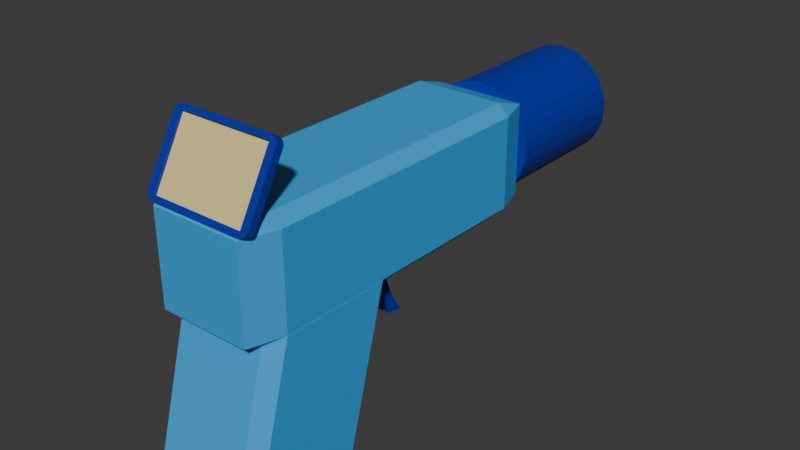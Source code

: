 # Source: gunflag.blend  (saved by Blender 4.3.32; exported with 4.5.12 LTS)
import bpy
from mathutils import Matrix  # noqa: F401  (used for matrix-valued properties, if any)

bpy.ops.wm.read_factory_settings(use_empty=True)
scene = bpy.context.scene
scene.name = 'Scene'

# ---- collections
col_collection_2 = bpy.data.collections.new('Collection 2'); scene.collection.children.link(col_collection_2)

# ---- materials (node trees are filled in below, after node groups)
mat_black = bpy.data.materials.new('Black')
mat_screen = bpy.data.materials.new('Screen')
mat_green = bpy.data.materials.new('Green')

# ---- material node trees
mat_black.use_nodes = True; mat_black.node_tree.nodes.clear()
_N = mat_black.node_tree.nodes; _L = mat_black.node_tree.links
n0 = _N.new('ShaderNodeBsdfPrincipled'); n0.name = 'Principled BSDF'; n0.location = (10, 300)
n0.inputs[0].default_value = (0.003809, 0.0215, 0.3668, 1.0)
n1 = _N.new('ShaderNodeOutputMaterial'); n1.name = 'Material Output'; n1.location = (300, 300)
_L.new(n0.outputs[0], n1.inputs[0])
n1.is_active_output = True
mat_screen.use_nodes = True; mat_screen.node_tree.nodes.clear()
_N = mat_screen.node_tree.nodes; _L = mat_screen.node_tree.links
n0 = _N.new('ShaderNodeBsdfPrincipled'); n0.name = 'Principled BSDF'; n0.location = (10, 300)
n0.inputs[0].default_value = (0.8006, 0.6682, 0.2797, 1.0)
n1 = _N.new('ShaderNodeOutputMaterial'); n1.name = 'Material Output'; n1.location = (300, 300)
_L.new(n0.outputs[0], n1.inputs[0])
n1.is_active_output = True
mat_green.use_nodes = True; mat_green.node_tree.nodes.clear()
_N = mat_green.node_tree.nodes; _L = mat_green.node_tree.links
n0 = _N.new('ShaderNodeBsdfPrincipled'); n0.name = 'Principled BSDF'; n0.location = (10, 300)
n0.inputs[0].default_value = (0.04061, 0.378, 0.8022, 1.0)
n1 = _N.new('ShaderNodeOutputMaterial'); n1.name = 'Material Output'; n1.location = (300, 300)
_L.new(n0.outputs[0], n1.inputs[0])
n1.is_active_output = True

# ---- world
world_world = bpy.data.worlds.new('World'); scene.world = world_world
world_world.use_nodes = True; world_world.node_tree.nodes.clear()
_N = world_world.node_tree.nodes; _L = world_world.node_tree.links
n0 = _N.new('ShaderNodeOutputWorld'); n0.name = 'World Output'; n0.location = (300, 300)
n1 = _N.new('ShaderNodeBackground'); n1.name = 'Background'; n1.location = (10, 300)
n1.inputs[0].default_value = (0.05088, 0.05088, 0.05088, 1.0)
_L.new(n1.outputs[0], n0.inputs[0])
n0.is_active_output = True
world_world.color = (0.05088, 0.05088, 0.05088)
world_world.sun_shadow_jitter_overblur = 0.0

# ---- meshes
me_cube_002 = bpy.data.meshes.new('Cube.002')
me_cube_002.from_pydata([(-0.8607, -1.0, -0.8607), (-0.8607, -1.0, 0.8607), (0.8607, -1.0, -0.8607), (0.8607, -1.0, 0.8607), (-0.8607, 0.4972, -0.8607), (-0.8607, 0.4972, 0.8607), (0.8607, 0.4972, 0.8607), (0.8607, 0.4972, -0.8607), (-0.8228, 1.0, -1.0), (-1.0, 1.0, -0.8228), (-0.8776, 1.0, -0.9913), (-0.927, 1.0, -0.9662), (-0.9662, 1.0, -0.927), (-0.9913, 1.0, -0.8776), (-1.0, 1.0, 0.8228), (-0.8228, 1.0, 1.0), (-0.9913, 1.0, 0.8776), (-0.9662, 1.0, 0.927), (-0.927, 1.0, 0.9662), (-0.8776, 1.0, 0.9913), (1.0, 1.0, -0.8228), (0.8228, 1.0, -1.0), (0.9913, 1.0, -0.8776), (0.9662, 1.0, -0.927), (0.927, 1.0, -0.9662), (0.8776, 1.0, -0.9913), (0.8228, 1.0, 1.0), (1.0, 1.0, 0.8228), (0.8776, 1.0, 0.9913), (0.927, 1.0, 0.9662), (0.9662, 1.0, 0.927), (0.9913, 1.0, 0.8776), (-1.0, -1.0, -0.8228), (-0.8228, -1.0, -1.0), (-0.8747, -1.0, -0.8747), (-0.9913, -1.0, -0.8776), (-0.9662, -1.0, -0.927), (-0.927, -1.0, -0.9662), (-0.8776, -1.0, -0.9913), (-0.8228, -1.0, 1.0), (-1.0, -1.0, 0.8228), (-0.8747, -1.0, 0.8747), (-0.8776, -1.0, 0.9913), (-0.927, -1.0, 0.9662), (-0.9662, -1.0, 0.927), (-0.9913, -1.0, 0.8776), (1.0, -1.0, 0.8228), (0.8228, -1.0, 1.0), (0.8747, -1.0, 0.8747), (0.9913, -1.0, 0.8776), (0.9662, -1.0, 0.927), (0.927, -1.0, 0.9662), (0.8776, -1.0, 0.9913), (0.8228, -1.0, -1.0), (1.0, -1.0, -0.8228), (0.8747, -1.0, -0.8747), (0.8776, -1.0, -0.9913), (0.927, -1.0, -0.9662), (0.9662, -1.0, -0.927), (0.9913, -1.0, -0.8776)], [], [(8, 10, 11, 12, 13, 9, 14, 16, 17, 18, 19, 15, 26, 28, 29, 30, 31, 27, 20, 22, 23, 24, 25, 21), (26, 15, 39, 47), (0, 1, 41, 40, 32, 34), (0, 2, 7, 4), (32, 40, 14, 9), (20, 27, 46, 54), (2, 0, 34, 33, 53, 55), (1, 3, 48, 47, 39, 41), (3, 2, 55, 54, 46, 48), (7, 6, 5, 4), (1, 0, 4, 5), (3, 1, 5, 6), (2, 3, 6, 7), (32, 35, 34), (35, 36, 34), (36, 37, 34), (37, 38, 34), (38, 33, 34), (39, 42, 41), (42, 43, 41), (43, 44, 41), (44, 45, 41), (45, 40, 41), (46, 49, 48), (49, 50, 48), (50, 51, 48), (51, 52, 48), (52, 47, 48), (53, 56, 55), (56, 57, 55), (57, 58, 55), (58, 59, 55), (59, 54, 55), (8, 33, 38, 10), (10, 38, 37, 11), (11, 37, 36, 12), (12, 36, 35, 13), (13, 35, 32, 9), (39, 15, 19, 42), (42, 19, 18, 43), (43, 18, 17, 44), (44, 17, 16, 45), (45, 16, 14, 40), (53, 21, 25, 56), (56, 25, 24, 57), (57, 24, 23, 58), (58, 23, 22, 59), (59, 22, 20, 54), (26, 47, 52, 28), (28, 52, 51, 29), (29, 51, 50, 30), (30, 50, 49, 31), (31, 49, 46, 27), (8, 21, 53, 33)])
_uv = me_cube_002.uv_layers.new(name='UVMap')
_uv.uv.foreach_set('vector', [0.375, 0.2721, 0.3761, 0.2653, 0.3792, 0.2591, 0.3841, 0.2542, 0.3903, 0.2511, 0.3971, 0.25, 0.6029, 0.25, 0.6097, 0.2511, 0.6159, 0.2542, 0.6208, 0.2591, 0.6239, 0.2653, 0.625, 0.2721, 0.625, 0.4779, 0.6239, 0.4847, 0.6208, 0.4909, 0.6159, 0.4958, 0.6097, 0.4989, 0.6029, 0.5, 0.3971, 0.5, 0.3903, 0.4989, 0.3841, 0.4958, 0.3792, 0.4909, 0.3761, 0.4847, 0.375, 0.4779, 0.6471, 0.5, 0.8529, 0.5, 0.8529, 0.75, 0.6471, 0.75, 0.3924, 0.9826, 0.6076, 0.9826, 0.6093, 0.9843, 0.6029, 1.0, 0.3971, 1.0, 0.3907, 0.9843, 0.3924, 0.9826, 0.3924, 0.7674, 0.3924, 0.7674, 0.3924, 0.9826, 0.3971, 0.0, 0.6029, 0.0, 0.6029, 0.25, 0.3971, 0.25, 0.3971, 0.5, 0.6029, 0.5, 0.6029, 0.75, 0.3971, 0.75, 0.3924, 0.7674, 0.3924, 0.9826, 0.3907, 0.9843, 0.375, 0.9779, 0.375, 0.7721, 0.3907, 0.7657, 0.6076, 0.9826, 0.6076, 0.7674, 0.6093, 0.7657, 0.625, 0.7721, 0.625, 0.9779, 0.6093, 0.9843, 0.6076, 0.7674, 0.3924, 0.7674, 0.3907, 0.7657, 0.3971, 0.75, 0.6029, 0.75, 0.6093, 0.7657, 0.3924, 0.7674, 0.6076, 0.7674, 0.6076, 0.9826, 0.3924, 0.9826, 0.6076, 0.9826, 0.3924, 0.9826, 0.3924, 0.9826, 0.6076, 0.9826, 0.6076, 0.7674, 0.6076, 0.9826, 0.6076, 0.9826, 0.6076, 0.7674, 0.3924, 0.7674, 0.6076, 0.7674, 0.6076, 0.7674, 0.3924, 0.7674, 0.3861, 0.9889, 0.3903, 0.9989, 0.3907, 0.9843, 0.3903, 0.9989, 0.3817, 0.9933, 0.3907, 0.9843, 0.3817, 0.9933, 0.3817, 0.9933, 0.3907, 0.9843, 0.3817, 0.9933, 0.375, 0.9847, 0.3907, 0.9843, 0.375, 0.9847, 0.375, 0.9779, 0.3907, 0.9843, 0.6139, 0.9889, 0.6239, 0.9847, 0.6093, 0.9843, 0.6239, 0.9847, 0.6183, 0.9933, 0.6093, 0.9843, 0.6183, 0.9933, 0.6183, 0.9933, 0.6093, 0.9843, 0.6183, 0.9933, 0.6097, 1.0, 0.6093, 0.9843, 0.6097, 1.0, 0.6029, 1.0, 0.6093, 0.9843, 0.6029, 0.75, 0.6097, 0.7511, 0.6093, 0.7657, 0.6097, 0.7511, 0.6183, 0.7567, 0.6093, 0.7657, 0.6183, 0.7567, 0.6183, 0.7567, 0.6093, 0.7657, 0.6183, 0.7567, 0.6168, 0.7582, 0.6093, 0.7657, 0.6168, 0.7582, 0.6139, 0.7611, 0.6093, 0.7657, 0.375, 0.7721, 0.3761, 0.7653, 0.3907, 0.7657, 0.3761, 0.7653, 0.3817, 0.7567, 0.3907, 0.7657, 0.3817, 0.7567, 0.3817, 0.7567, 0.3907, 0.7657, 0.3817, 0.7567, 0.3832, 0.7582, 0.3907, 0.7657, 0.3832, 0.7582, 0.3861, 0.7611, 0.3907, 0.7657, 0.1471, 0.5, 0.1471, 0.75, 0.1403, 0.75, 0.1403, 0.5, 0.1403, 0.5, 0.1403, 0.75, 0.1341, 0.75, 0.1341, 0.5, 0.1341, 0.5, 0.1341, 0.75, 0.125, 0.75, 0.125, 0.5, 0.375, 0.25, 0.375, 0.0, 0.3903, 0.0, 0.3903, 0.25, 0.3903, 0.25, 0.3903, 0.0, 0.3971, 0.0, 0.3971, 0.25, 0.8529, 0.75, 0.8529, 0.5, 0.8597, 0.5, 0.8597, 0.75, 0.8597, 0.75, 0.8597, 0.5, 0.875, 0.5, 0.875, 0.75, 0.625, 0.0, 0.625, 0.25, 0.6159, 0.25, 0.6159, 0.0, 0.6159, 0.0, 0.6159, 0.25, 0.6097, 0.25, 0.6097, 0.0, 0.6097, 0.0, 0.6097, 0.25, 0.6029, 0.25, 0.6029, 0.0, 0.3529, 0.75, 0.3529, 0.5, 0.3597, 0.5, 0.3597, 0.75, 0.3597, 0.75, 0.3597, 0.5, 0.3659, 0.5, 0.3659, 0.75, 0.3659, 0.75, 0.3659, 0.5, 0.3841, 0.5, 0.3841, 0.75, 0.3841, 0.75, 0.3841, 0.5, 0.3903, 0.5, 0.3903, 0.75, 0.3903, 0.75, 0.3903, 0.5, 0.3971, 0.5, 0.3971, 0.75, 0.6471, 0.5, 0.6471, 0.75, 0.6403, 0.75, 0.6403, 0.5, 0.6403, 0.5, 0.6403, 0.75, 0.6341, 0.75, 0.6341, 0.5, 0.6341, 0.5, 0.6341, 0.75, 0.6159, 0.75, 0.6159, 0.5, 0.6159, 0.5, 0.6159, 0.75, 0.6097, 0.75, 0.6097, 0.5, 0.6097, 0.5, 0.6097, 0.75, 0.6029, 0.75, 0.6029, 0.5, 0.1471, 0.5, 0.3529, 0.5, 0.3529, 0.75, 0.1471, 0.75])
me_cube_002.materials.append(mat_black)
me_cube_002.update()
me_plane_001 = bpy.data.meshes.new('Plane.001')
me_plane_001.from_pydata([(-1.0, -1.0, 0.0), (1.0, -1.0, 0.0), (-1.0, 1.0, 0.0), (1.0, 1.0, 0.0)], [], [(0, 1, 3, 2)])
_uv = me_plane_001.uv_layers.new(name='UVMap')
_uv.uv.foreach_set('vector', [0.0, 0.0, 1.0, 0.0, 1.0, 1.0, 0.0, 1.0])
me_plane_001.materials.append(mat_screen)
me_plane_001.update()
me_cube_001 = bpy.data.meshes.new('Cube.001')
me_cube_001.from_pydata([(-0.8054, -0.8054, -1.0), (-0.8054, -1.0, -0.8054), (-1.0, -0.8054, -0.8054), (-0.8054, -1.0, 0.8054), (-0.8054, -0.9322, 1.0), (-1.0, -0.8054, 0.8054), (-0.8054, 0.8054, -1.0), (-1.0, 0.8054, -0.8054), (-0.8054, 1.0, -0.8054), (-0.8054, 0.8054, 1.0), (-0.8054, 1.0, 0.8054), (-1.0, 0.8054, 0.8054), (0.8054, -0.8054, -1.0), (1.0, -0.8054, -0.8054), (0.8054, -1.0, -0.8054), (0.8054, -0.9322, 1.0), (0.8054, -1.0, 0.8054), (1.0, -0.8054, 0.8054), (0.8054, 0.8054, -1.0), (0.8054, 1.0, -0.8054), (1.0, 0.8054, -0.8054), (0.8054, 0.8054, 1.0), (1.0, 0.8054, 0.8054), (0.8054, 1.0, 0.8054)], [], [(14, 16, 3, 1), (20, 22, 17, 13), (21, 9, 4, 15), (2, 5, 11, 7), (8, 10, 23, 19), (0, 1, 2), (3, 4, 5), (6, 7, 8), (9, 10, 11), (12, 13, 14), (15, 16, 17), (18, 19, 20), (21, 22, 23), (6, 0, 2, 7), (1, 3, 5, 2), (4, 9, 11, 5), (10, 8, 7, 11), (18, 6, 8, 19), (9, 21, 23, 10), (22, 20, 19, 23), (12, 18, 20, 13), (21, 15, 17, 22), (16, 14, 13, 17), (0, 12, 14, 1), (15, 4, 3, 16), (6, 18, 12, 0)])
_uv = me_cube_001.uv_layers.new(name='UVMap')
_uv.uv.foreach_set('vector', [0.3993, 0.7743, 0.6007, 0.7743, 0.6007, 0.9757, 0.3993, 0.9757, 0.3993, 0.5243, 0.6007, 0.5243, 0.6007, 0.7257, 0.3993, 0.7257, 0.6493, 0.5243, 0.8507, 0.5243, 0.8507, 0.7257, 0.6493, 0.7257, 0.3993, 0.02432, 0.6007, 0.02432, 0.6007, 0.2257, 0.3993, 0.2257, 0.3993, 0.2743, 0.6007, 0.2743, 0.6007, 0.4757, 0.3993, 0.4757, 0.1493, 0.7257, 0.1493, 0.75, 0.125, 0.7257, 0.6007, 0.0, 0.625, 0.02432, 0.6007, 0.02432, 0.1493, 0.5243, 0.125, 0.5243, 0.1493, 0.5, 0.625, 0.2257, 0.6007, 0.25, 0.6007, 0.2257, 0.3507, 0.7257, 0.375, 0.7257, 0.3507, 0.75, 0.625, 0.7743, 0.6007, 0.7743, 0.6007, 0.75, 0.3507, 0.5243, 0.3507, 0.5, 0.375, 0.5243, 0.625, 0.4757, 0.6007, 0.5, 0.6007, 0.4757, 0.1493, 0.5243, 0.1493, 0.7257, 0.125, 0.7257, 0.125, 0.5243, 0.3993, 0.0, 0.6007, 0.0, 0.6007, 0.02432, 0.3993, 0.02432, 0.625, 0.02432, 0.625, 0.2257, 0.6007, 0.2257, 0.6007, 0.02432, 0.6007, 0.2743, 0.3993, 0.2743, 0.3993, 0.2257, 0.6007, 0.2257, 0.3507, 0.5243, 0.1493, 0.5243, 0.1493, 0.5, 0.3507, 0.5, 0.625, 0.2743, 0.625, 0.4757, 0.6007, 0.4757, 0.6007, 0.2743, 0.6007, 0.5243, 0.3993, 0.5243, 0.3993, 0.4757, 0.6007, 0.4757, 0.3507, 0.7257, 0.3507, 0.5243, 0.3993, 0.5243, 0.3993, 0.7257, 0.6493, 0.5243, 0.6493, 0.7257, 0.6007, 0.7257, 0.6007, 0.5243, 0.6007, 0.7743, 0.3993, 0.7743, 0.3993, 0.7257, 0.6007, 0.7257, 0.1493, 0.7257, 0.3507, 0.7257, 0.3507, 0.75, 0.1493, 0.75, 0.625, 0.7743, 0.625, 0.9757, 0.6007, 0.9757, 0.6007, 0.7743, 0.1493, 0.5243, 0.3507, 0.5243, 0.3507, 0.7257, 0.1493, 0.7257])
me_cube_001.materials.append(mat_green)
me_cube_001.update()
me_cylinder_002 = bpy.data.meshes.new('Cylinder.002')
me_cylinder_002.from_pydata([(0.0, 1.0, -1.0), (0.0, 1.0, 1.0), (0.1951, 0.9808, -1.0), (0.1951, 0.9808, 1.0), (0.3827, 0.9239, -1.0), (0.3827, 0.9239, 1.0), (0.5556, 0.8315, -1.0), (0.5556, 0.8315, 1.0), (0.7071, 0.7071, -1.0), (0.7071, 0.7071, 1.0), (0.8315, 0.5556, -1.0), (0.8315, 0.5556, 1.0), (0.9239, 0.3827, -1.0), (0.9239, 0.3827, 1.0), (0.9808, 0.1951, -1.0), (0.9808, 0.1951, 1.0), (1.0, 0.0, -1.0), (1.0, 0.0, 1.0), (0.9808, -0.1951, -1.0), (0.9808, -0.1951, 1.0), (0.9239, -0.3827, -1.0), (0.9239, -0.3827, 1.0), (0.8315, -0.5556, -1.0), (0.8315, -0.5556, 1.0), (0.7071, -0.7071, -1.0), (0.7071, -0.7071, 1.0), (0.5556, -0.8315, -1.0), (0.5556, -0.8315, 1.0), (0.3827, -0.9239, -1.0), (0.3827, -0.9239, 1.0), (0.1951, -0.9808, -1.0), (0.1951, -0.9808, 1.0), (0.0, -1.0, -1.0), (0.0, -1.0, 1.0), (-0.1951, -0.9808, -1.0), (-0.1951, -0.9808, 1.0), (-0.3827, -0.9239, -1.0), (-0.3827, -0.9239, 1.0), (-0.5556, -0.8315, -1.0), (-0.5556, -0.8315, 1.0), (-0.7071, -0.7071, -1.0), (-0.7071, -0.7071, 1.0), (-0.8315, -0.5556, -1.0), (-0.8315, -0.5556, 1.0), (-0.9239, -0.3827, -1.0), (-0.9239, -0.3827, 1.0), (-0.9808, -0.1951, -1.0), (-0.9808, -0.1951, 1.0), (-1.0, 0.0, -1.0), (-1.0, 0.0, 1.0), (-0.9808, 0.1951, -1.0), (-0.9808, 0.1951, 1.0), (-0.9239, 0.3827, -1.0), (-0.9239, 0.3827, 1.0), (-0.8315, 0.5556, -1.0), (-0.8315, 0.5556, 1.0), (-0.7071, 0.7071, -1.0), (-0.7071, 0.7071, 1.0), (-0.5556, 0.8315, -1.0), (-0.5556, 0.8315, 1.0), (-0.3827, 0.9239, -1.0), (-0.3827, 0.9239, 1.0), (-0.1951, 0.9808, -1.0), (-0.1951, 0.9808, 1.0), (3.9e-08, 1.227, -1.0), (3.9e-08, 1.227, 1.0), (0.2376, 1.203, -1.0), (0.2376, 1.203, 1.0), (0.4661, 1.133, -1.0), (0.4661, 1.133, 1.0), (0.6767, 1.02, -1.0), (0.6767, 1.02, 1.0), (0.8613, 0.8674, -1.0), (0.8613, 0.8674, 1.0), (1.013, 0.6815, -1.0), (1.013, 0.6815, 1.0), (1.125, 0.4694, -1.0), (1.125, 0.4694, 1.0), (1.195, 0.2393, -1.0), (1.195, 0.2393, 1.0), (1.218, -2.162e-07, -1.0), (1.218, -2.162e-07, 1.0), (1.195, -0.2393, -1.0), (1.195, -0.2393, 1.0), (1.125, -0.4694, -1.0), (1.125, -0.4694, 1.0), (1.013, -0.6815, -1.0), (1.013, -0.6815, 1.0), (0.8613, -0.8674, -1.0), (0.8613, -0.8674, 1.0), (0.6767, -1.02, -1.0), (0.6767, -1.02, 1.0), (0.4661, -1.133, -1.0), (0.4661, -1.133, 1.0), (0.2376, -1.203, -1.0), (0.2376, -1.203, 1.0), (3.9e-08, -1.227, -1.0), (3.9e-08, -1.227, 1.0), (-0.2376, -1.203, -1.0), (-0.2376, -1.203, 1.0), (-0.4661, -1.133, -1.0), (-0.4661, -1.133, 1.0), (-0.6767, -1.02, -1.0), (-0.6767, -1.02, 1.0), (-0.8613, -0.8674, -1.0), (-0.8613, -0.8674, 1.0), (-1.013, -0.6815, -1.0), (-1.013, -0.6815, 1.0), (-1.125, -0.4694, -1.0), (-1.125, -0.4694, 1.0), (-1.195, -0.2393, -1.0), (-1.195, -0.2393, 1.0), (-1.218, -2.162e-07, -1.0), (-1.218, -2.162e-07, 1.0), (-1.195, 0.2393, -1.0), (-1.195, 0.2393, 1.0), (-1.125, 0.4694, -1.0), (-1.125, 0.4694, 1.0), (-1.013, 0.6815, -1.0), (-1.013, 0.6815, 1.0), (-0.8613, 0.8674, -1.0), (-0.8613, 0.8674, 1.0), (-0.6767, 1.02, -1.0), (-0.6767, 1.02, 1.0), (-0.4661, 1.133, -1.0), (-0.4661, 1.133, 1.0), (-0.2376, 1.203, -1.0), (-0.2376, 1.203, 1.0)], [], [(0, 2, 3, 1), (2, 4, 5, 3), (4, 6, 7, 5), (6, 8, 9, 7), (8, 10, 11, 9), (10, 12, 13, 11), (12, 14, 15, 13), (14, 16, 17, 15), (16, 18, 19, 17), (18, 20, 21, 19), (20, 22, 23, 21), (22, 24, 25, 23), (24, 26, 27, 25), (26, 28, 29, 27), (28, 30, 31, 29), (30, 32, 33, 31), (32, 34, 35, 33), (34, 36, 37, 35), (36, 38, 39, 37), (38, 40, 41, 39), (40, 42, 43, 41), (42, 44, 45, 43), (44, 46, 47, 45), (46, 48, 49, 47), (48, 50, 51, 49), (50, 52, 53, 51), (52, 54, 55, 53), (54, 56, 57, 55), (56, 58, 59, 57), (58, 60, 61, 59), (60, 62, 63, 61), (62, 0, 1, 63), (64, 65, 67, 66), (66, 67, 69, 68), (68, 69, 71, 70), (70, 71, 73, 72), (72, 73, 75, 74), (74, 75, 77, 76), (76, 77, 79, 78), (78, 79, 81, 80), (80, 81, 83, 82), (82, 83, 85, 84), (84, 85, 87, 86), (86, 87, 89, 88), (88, 89, 91, 90), (90, 91, 93, 92), (92, 93, 95, 94), (94, 95, 97, 96), (96, 97, 99, 98), (98, 99, 101, 100), (100, 101, 103, 102), (102, 103, 105, 104), (104, 105, 107, 106), (106, 107, 109, 108), (108, 109, 111, 110), (110, 111, 113, 112), (112, 113, 115, 114), (114, 115, 117, 116), (116, 117, 119, 118), (118, 119, 121, 120), (120, 121, 123, 122), (122, 123, 125, 124), (124, 125, 127, 126), (126, 127, 65, 64), (58, 56, 120, 122), (39, 41, 105, 103), (6, 4, 68, 70), (57, 59, 123, 121), (24, 22, 86, 88), (5, 7, 71, 69), (42, 40, 104, 106), (23, 25, 89, 87), (60, 58, 122, 124), (41, 43, 107, 105), (8, 6, 70, 72), (59, 61, 125, 123), (26, 24, 88, 90), (7, 9, 73, 71), (44, 42, 106, 108), (25, 27, 91, 89), (62, 60, 124, 126), (43, 45, 109, 107), (10, 8, 72, 74), (61, 63, 127, 125), (28, 26, 90, 92), (9, 11, 75, 73), (46, 44, 108, 110), (27, 29, 93, 91), (0, 62, 126, 64), (45, 47, 111, 109), (12, 10, 74, 76), (63, 1, 65, 127), (30, 28, 92, 94), (11, 13, 77, 75), (48, 46, 110, 112), (29, 31, 95, 93), (47, 49, 113, 111), (14, 12, 76, 78), (32, 30, 94, 96), (13, 15, 79, 77), (50, 48, 112, 114), (31, 33, 97, 95), (49, 51, 115, 113), (16, 14, 78, 80), (34, 32, 96, 98), (15, 17, 81, 79), (52, 50, 114, 116), (33, 35, 99, 97), (51, 53, 117, 115), (18, 16, 80, 82), (36, 34, 98, 100), (17, 19, 83, 81), (2, 0, 64, 66), (54, 52, 116, 118), (35, 37, 101, 99), (53, 55, 119, 117), (20, 18, 82, 84), (1, 3, 67, 65), (38, 36, 100, 102), (19, 21, 85, 83), (56, 54, 118, 120), (37, 39, 103, 101), (4, 2, 66, 68), (55, 57, 121, 119), (22, 20, 84, 86), (3, 5, 69, 67), (40, 38, 102, 104), (21, 23, 87, 85)])
_uv = me_cylinder_002.uv_layers.new(name='UVMap')
_uv.uv.foreach_set('vector', [1.0, 0.0, 0.9688, 0.0, 0.9688, 1.0, 1.0, 1.0, 0.9688, 0.0, 0.9375, 0.0, 0.9375, 1.0, 0.9688, 1.0, 0.9375, 0.0, 0.9062, 0.0, 0.9062, 1.0, 0.9375, 1.0, 0.9062, 0.0, 0.875, 0.0, 0.875, 1.0, 0.9062, 1.0, 0.875, 0.0, 0.8438, 0.0, 0.8438, 1.0, 0.875, 1.0, 0.8438, 0.0, 0.8125, 0.0, 0.8125, 1.0, 0.8438, 1.0, 0.8125, 0.0, 0.7812, 0.0, 0.7812, 1.0, 0.8125, 1.0, 0.7812, 0.0, 0.75, 0.0, 0.75, 1.0, 0.7812, 1.0, 0.75, 0.0, 0.7188, 0.0, 0.7188, 1.0, 0.75, 1.0, 0.7188, 0.0, 0.6875, 0.0, 0.6875, 1.0, 0.7188, 1.0, 0.6875, 0.0, 0.6562, 0.0, 0.6562, 1.0, 0.6875, 1.0, 0.6562, 0.0, 0.625, 0.0, 0.625, 1.0, 0.6562, 1.0, 0.625, 0.0, 0.5938, 0.0, 0.5938, 1.0, 0.625, 1.0, 0.5938, 0.0, 0.5625, 0.0, 0.5625, 1.0, 0.5938, 1.0, 0.5625, 0.0, 0.5312, 0.0, 0.5312, 1.0, 0.5625, 1.0, 0.5312, 0.0, 0.5, 0.0, 0.5, 1.0, 0.5312, 1.0, 0.5, 0.0, 0.4688, 0.0, 0.4688, 1.0, 0.5, 1.0, 0.4688, 0.0, 0.4375, 0.0, 0.4375, 1.0, 0.4688, 1.0, 0.4375, 0.0, 0.4062, 0.0, 0.4062, 1.0, 0.4375, 1.0, 0.4062, 0.0, 0.375, 0.0, 0.375, 1.0, 0.4062, 1.0, 0.375, 0.0, 0.3438, 0.0, 0.3438, 1.0, 0.375, 1.0, 0.3438, 0.0, 0.3125, 0.0, 0.3125, 1.0, 0.3438, 1.0, 0.3125, 0.0, 0.2812, 0.0, 0.2812, 1.0, 0.3125, 1.0, 0.2812, 0.0, 0.25, 0.0, 0.25, 1.0, 0.2812, 1.0, 0.25, 0.0, 0.2188, 0.0, 0.2188, 1.0, 0.25, 1.0, 0.2188, 0.0, 0.1875, 0.0, 0.1875, 1.0, 0.2188, 1.0, 0.1875, 0.0, 0.1562, 0.0, 0.1562, 1.0, 0.1875, 1.0, 0.1562, 0.0, 0.125, 0.0, 0.125, 1.0, 0.1562, 1.0, 0.125, 0.0, 0.09375, 0.0, 0.09375, 1.0, 0.125, 1.0, 0.09375, 0.0, 0.0625, 0.0, 0.0625, 1.0, 0.09375, 1.0, 0.0625, 0.0, 0.03125, 0.0, 0.03125, 1.0, 0.0625, 1.0, 0.03125, 0.0, 0.0, 0.0, 0.0, 1.0, 0.03125, 1.0, 1.0, 0.0, 1.0, 1.0, 0.9688, 1.0, 0.9688, 0.0, 0.9688, 0.0, 0.9688, 1.0, 0.9375, 1.0, 0.9375, 0.0, 0.9375, 0.0, 0.9375, 1.0, 0.9062, 1.0, 0.9062, 0.0, 0.9062, 0.0, 0.9062, 1.0, 0.875, 1.0, 0.875, 0.0, 0.875, 0.0, 0.875, 1.0, 0.8438, 1.0, 0.8438, 0.0, 0.8438, 0.0, 0.8438, 1.0, 0.8125, 1.0, 0.8125, 0.0, 0.8125, 0.0, 0.8125, 1.0, 0.7812, 1.0, 0.7812, 0.0, 0.7812, 0.0, 0.7812, 1.0, 0.75, 1.0, 0.75, 0.0, 0.75, 0.0, 0.75, 1.0, 0.7188, 1.0, 0.7188, 0.0, 0.7188, 0.0, 0.7188, 1.0, 0.6875, 1.0, 0.6875, 0.0, 0.6875, 0.0, 0.6875, 1.0, 0.6562, 1.0, 0.6562, 0.0, 0.6562, 0.0, 0.6562, 1.0, 0.625, 1.0, 0.625, 0.0, 0.625, 0.0, 0.625, 1.0, 0.5938, 1.0, 0.5938, 0.0, 0.5938, 0.0, 0.5938, 1.0, 0.5625, 1.0, 0.5625, 0.0, 0.5625, 0.0, 0.5625, 1.0, 0.5312, 1.0, 0.5312, 0.0, 0.5312, 0.0, 0.5312, 1.0, 0.5, 1.0, 0.5, 0.0, 0.5, 0.0, 0.5, 1.0, 0.4688, 1.0, 0.4688, 0.0, 0.4688, 0.0, 0.4688, 1.0, 0.4375, 1.0, 0.4375, 0.0, 0.4375, 0.0, 0.4375, 1.0, 0.4062, 1.0, 0.4062, 0.0, 0.4062, 0.0, 0.4062, 1.0, 0.375, 1.0, 0.375, 0.0, 0.375, 0.0, 0.375, 1.0, 0.3438, 1.0, 0.3438, 0.0, 0.3438, 0.0, 0.3438, 1.0, 0.3125, 1.0, 0.3125, 0.0, 0.3125, 0.0, 0.3125, 1.0, 0.2812, 1.0, 0.2812, 0.0, 0.2812, 0.0, 0.2812, 1.0, 0.25, 1.0, 0.25, 0.0, 0.25, 0.0, 0.25, 1.0, 0.2188, 1.0, 0.2188, 0.0, 0.2188, 0.0, 0.2188, 1.0, 0.1875, 1.0, 0.1875, 0.0, 0.1875, 0.0, 0.1875, 1.0, 0.1562, 1.0, 0.1562, 0.0, 0.1562, 0.0, 0.1562, 1.0, 0.125, 1.0, 0.125, 0.0, 0.125, 0.0, 0.125, 1.0, 0.09375, 1.0, 0.09375, 0.0, 0.09375, 0.0, 0.09375, 1.0, 0.0625, 1.0, 0.0625, 0.0, 0.0625, 0.0, 0.0625, 1.0, 0.03125, 1.0, 0.03125, 0.0, 0.03125, 0.0, 0.03125, 1.0, 0.0, 1.0, 0.0, 0.0, 0.09375, 0.0, 0.125, 0.0, 0.125, 0.0, 0.09375, 0.0, 0.4062, 1.0, 0.375, 1.0, 0.375, 1.0, 0.4062, 1.0, 0.9062, 0.0, 0.9375, 0.0, 0.9375, 0.0, 0.9062, 0.0, 0.125, 1.0, 0.09375, 1.0, 0.09375, 1.0, 0.125, 1.0, 0.625, 0.0, 0.6562, 0.0, 0.6562, 0.0, 0.625, 0.0, 0.9375, 1.0, 0.9062, 1.0, 0.9062, 1.0, 0.9375, 1.0, 0.3438, 0.0, 0.375, 0.0, 0.375, 0.0, 0.3438, 0.0, 0.6562, 1.0, 0.625, 1.0, 0.625, 1.0, 0.6562, 1.0, 0.0625, 0.0, 0.09375, 0.0, 0.09375, 0.0, 0.0625, 0.0, 0.375, 1.0, 0.3438, 1.0, 0.3438, 1.0, 0.375, 1.0, 0.875, 0.0, 0.9062, 0.0, 0.9062, 0.0, 0.875, 0.0, 0.09375, 1.0, 0.0625, 1.0, 0.0625, 1.0, 0.09375, 1.0, 0.5938, 0.0, 0.625, 0.0, 0.625, 0.0, 0.5938, 0.0, 0.9062, 1.0, 0.875, 1.0, 0.875, 1.0, 0.9062, 1.0, 0.3125, 0.0, 0.3438, 0.0, 0.3438, 0.0, 0.3125, 0.0, 0.625, 1.0, 0.5938, 1.0, 0.5938, 1.0, 0.625, 1.0, 0.03125, 0.0, 0.0625, 0.0, 0.0625, 0.0, 0.03125, 0.0, 0.3438, 1.0, 0.3125, 1.0, 0.3125, 1.0, 0.3438, 1.0, 0.8438, 0.0, 0.875, 0.0, 0.875, 0.0, 0.8438, 0.0, 0.0625, 1.0, 0.03125, 1.0, 0.03125, 1.0, 0.0625, 1.0, 0.5625, 0.0, 0.5938, 0.0, 0.5938, 0.0, 0.5625, 0.0, 0.875, 1.0, 0.8438, 1.0, 0.8438, 1.0, 0.875, 1.0, 0.2812, 0.0, 0.3125, 0.0, 0.3125, 0.0, 0.2812, 0.0, 0.5938, 1.0, 0.5625, 1.0, 0.5625, 1.0, 0.5938, 1.0, 0.0, 0.0, 0.03125, 0.0, 0.03125, 0.0, 0.0, 0.0, 0.3125, 1.0, 0.2812, 1.0, 0.2812, 1.0, 0.3125, 1.0, 0.8125, 0.0, 0.8438, 0.0, 0.8438, 0.0, 0.8125, 0.0, 0.03125, 1.0, 0.0, 1.0, 0.0, 1.0, 0.03125, 1.0, 0.5312, 0.0, 0.5625, 0.0, 0.5625, 0.0, 0.5312, 0.0, 0.8438, 1.0, 0.8125, 1.0, 0.8125, 1.0, 0.8438, 1.0, 0.25, 0.0, 0.2812, 0.0, 0.2812, 0.0, 0.25, 0.0, 0.5625, 1.0, 0.5312, 1.0, 0.5312, 1.0, 0.5625, 1.0, 0.2812, 1.0, 0.25, 1.0, 0.25, 1.0, 0.2812, 1.0, 0.7812, 0.0, 0.8125, 0.0, 0.8125, 0.0, 0.7812, 0.0, 0.5, 0.0, 0.5312, 0.0, 0.5312, 0.0, 0.5, 0.0, 0.8125, 1.0, 0.7812, 1.0, 0.7812, 1.0, 0.8125, 1.0, 0.2188, 0.0, 0.25, 0.0, 0.25, 0.0, 0.2188, 0.0, 0.5312, 1.0, 0.5, 1.0, 0.5, 1.0, 0.5312, 1.0, 0.25, 1.0, 0.2188, 1.0, 0.2188, 1.0, 0.25, 1.0, 0.75, 0.0, 0.7812, 0.0, 0.7812, 0.0, 0.75, 0.0, 0.4688, 0.0, 0.5, 0.0, 0.5, 0.0, 0.4688, 0.0, 0.7812, 1.0, 0.75, 1.0, 0.75, 1.0, 0.7812, 1.0, 0.1875, 0.0, 0.2188, 0.0, 0.2188, 0.0, 0.1875, 0.0, 0.5, 1.0, 0.4688, 1.0, 0.4688, 1.0, 0.5, 1.0, 0.2188, 1.0, 0.1875, 1.0, 0.1875, 1.0, 0.2188, 1.0, 0.7188, 0.0, 0.75, 0.0, 0.75, 0.0, 0.7188, 0.0, 0.4375, 0.0, 0.4688, 0.0, 0.4688, 0.0, 0.4375, 0.0, 0.75, 1.0, 0.7188, 1.0, 0.7188, 1.0, 0.75, 1.0, 0.9688, 0.0, 1.0, 0.0, 1.0, 0.0, 0.9688, 0.0, 0.1562, 0.0, 0.1875, 0.0, 0.1875, 0.0, 0.1562, 0.0, 0.4688, 1.0, 0.4375, 1.0, 0.4375, 1.0, 0.4688, 1.0, 0.1875, 1.0, 0.1562, 1.0, 0.1562, 1.0, 0.1875, 1.0, 0.6875, 0.0, 0.7188, 0.0, 0.7188, 0.0, 0.6875, 0.0, 1.0, 1.0, 0.9688, 1.0, 0.9688, 1.0, 1.0, 1.0, 0.4062, 0.0, 0.4375, 0.0, 0.4375, 0.0, 0.4062, 0.0, 0.7188, 1.0, 0.6875, 1.0, 0.6875, 1.0, 0.7188, 1.0, 0.125, 0.0, 0.1562, 0.0, 0.1562, 0.0, 0.125, 0.0, 0.4375, 1.0, 0.4062, 1.0, 0.4062, 1.0, 0.4375, 1.0, 0.9375, 0.0, 0.9688, 0.0, 0.9688, 0.0, 0.9375, 0.0, 0.1562, 1.0, 0.125, 1.0, 0.125, 1.0, 0.1562, 1.0, 0.6562, 0.0, 0.6875, 0.0, 0.6875, 0.0, 0.6562, 0.0, 0.9688, 1.0, 0.9375, 1.0, 0.9375, 1.0, 0.9688, 1.0, 0.375, 0.0, 0.4062, 0.0, 0.4062, 0.0, 0.375, 0.0, 0.6875, 1.0, 0.6562, 1.0, 0.6562, 1.0, 0.6875, 1.0])
me_cylinder_002.materials.append(mat_black)
me_cylinder_002.update()
me_cube_003 = bpy.data.meshes.new('Cube.003')
me_cube_003.from_pydata([(-0.7937, -1.507, -1.579), (-0.7937, -1.658, -1.38), (-1.0, -1.442, -1.373), (-0.7937, -1.055, 0.7923), (-0.7937, -0.7937, 0.9911), (-1.0, -0.8432, 0.7848), (-0.7937, 0.08006, -1.579), (-1.0, 0.1295, -1.373), (-0.7937, 0.3415, -1.38), (-0.7937, 0.7937, 0.9911), (-0.7937, 0.9448, 0.7923), (-1.0, 0.7286, 0.7848), (0.7937, -1.507, -1.579), (1.0, -1.442, -1.373), (0.7937, -1.658, -1.38), (0.7937, -0.7937, 0.9911), (0.7937, -1.055, 0.7923), (1.0, -0.8432, 0.7848), (0.7937, 0.08006, -1.579), (0.7937, 0.3415, -1.38), (1.0, 0.1295, -1.373), (0.7937, 0.7937, 0.9911), (1.0, 0.7286, 0.7848), (0.7937, 0.9448, 0.7923)], [], [(14, 16, 3, 1), (20, 22, 17, 13), (21, 9, 4, 15), (2, 5, 11, 7), (8, 10, 23, 19), (0, 1, 2), (3, 4, 5), (6, 7, 8), (9, 10, 11), (12, 13, 14), (15, 16, 17), (18, 19, 20), (21, 22, 23), (6, 0, 2, 7), (1, 3, 5, 2), (4, 9, 11, 5), (10, 8, 7, 11), (18, 6, 8, 19), (9, 21, 23, 10), (22, 20, 19, 23), (12, 18, 20, 13), (21, 15, 17, 22), (16, 14, 13, 17), (0, 12, 14, 1), (15, 4, 3, 16), (6, 18, 12, 0)])
_uv = me_cube_003.uv_layers.new(name='UVMap')
_uv.uv.foreach_set('vector', [0.3943, 0.7758, 0.6057, 0.7758, 0.6057, 0.9742, 0.3943, 0.9742, 0.3951, 0.5268, 0.6049, 0.5268, 0.6049, 0.7232, 0.3951, 0.7232, 0.6508, 0.5258, 0.8492, 0.5258, 0.8492, 0.7242, 0.6508, 0.7242, 0.3951, 0.02676, 0.6049, 0.02676, 0.6049, 0.2232, 0.3951, 0.2232, 0.3943, 0.2758, 0.6057, 0.2758, 0.6057, 0.4742, 0.3943, 0.4742, 0.1508, 0.7242, 0.1508, 0.7431, 0.125, 0.7161, 0.6057, 0.0, 0.625, 0.02579, 0.6049, 0.02676, 0.1508, 0.5258, 0.125, 0.5196, 0.1508, 0.5, 0.625, 0.2242, 0.6057, 0.25, 0.6049, 0.2232, 0.3492, 0.7242, 0.375, 0.7161, 0.3492, 0.7431, 0.625, 0.7758, 0.6057, 0.7758, 0.6103, 0.75, 0.3492, 0.5258, 0.3492, 0.5, 0.375, 0.5196, 0.6198, 0.4742, 0.5996, 0.5, 0.6057, 0.4742, 0.1508, 0.5258, 0.1508, 0.7242, 0.125, 0.7161, 0.125, 0.5196, 0.3943, 0.0, 0.6057, 0.0, 0.6049, 0.02676, 0.3951, 0.02676, 0.625, 0.02579, 0.625, 0.2242, 0.6049, 0.2232, 0.6049, 0.02676, 0.6057, 0.2758, 0.3943, 0.2758, 0.3951, 0.2232, 0.6049, 0.2232, 0.3492, 0.5258, 0.1508, 0.5258, 0.1508, 0.5, 0.3492, 0.5, 0.625, 0.2758, 0.625, 0.4742, 0.6057, 0.4742, 0.6057, 0.2758, 0.6049, 0.5268, 0.3951, 0.5268, 0.3943, 0.4742, 0.6057, 0.4742, 0.3492, 0.7242, 0.3492, 0.5258, 0.3951, 0.5268, 0.3951, 0.7232, 0.6508, 0.5258, 0.6508, 0.7242, 0.6049, 0.7232, 0.6049, 0.5268, 0.6057, 0.7758, 0.3943, 0.7758, 0.3951, 0.7232, 0.6049, 0.7232, 0.1508, 0.7242, 0.3492, 0.7242, 0.3492, 0.75, 0.1508, 0.75, 0.625, 0.7758, 0.625, 0.9742, 0.6057, 0.9742, 0.6057, 0.7758, 0.1508, 0.5258, 0.3492, 0.5258, 0.3492, 0.7242, 0.1508, 0.7242])
me_cube_003.materials.append(mat_green)
me_cube_003.update()
me_plane = bpy.data.meshes.new('Plane')
me_plane.from_pydata([(-1.0, -1.0, 0.0), (1.0, -1.0, 0.0), (-1.0, 1.0, 0.0), (1.0, 1.0, 0.0), (-1.0, 0.6667, 0.0), (-1.0, 0.3333, 0.0), (-1.0, -2.98e-08, 0.0), (-1.0, -0.3333, 0.0), (-1.0, -0.6667, 0.0), (-0.6667, -1.0, 0.0), (-0.3333, -1.0, 0.0), (2.98e-08, -1.0, 0.0), (0.3333, -1.0, 0.0), (0.6667, -1.0, 0.0), (1.0, -0.6667, 0.0), (1.0, -0.3333, 0.0), (1.0, 2.98e-08, 0.0), (1.0, 0.3333, 0.0), (1.0, 0.6667, 0.0), (0.6667, 1.0, 0.0), (0.3333, 1.0, 0.0), (-2.98e-08, 1.0, 0.0), (-0.3333, 1.0, 0.0), (-0.6667, 1.0, 0.0), (-0.6667, -0.6667, 0.0), (-0.6667, -0.3333, 0.0), (-0.6667, 2.98e-08, 0.0), (-0.6667, 0.3333, 0.0), (-0.6667, 0.6667, 0.0), (-0.3333, -0.6667, 0.0), (-0.3333, -0.3333, 0.0), (-0.3333, 2.98e-08, 0.0), (-0.3333, 0.3333, 0.0), (-0.3333, 0.6667, 0.0), (1.987e-08, -0.6667, 0.0), (9.934e-09, -0.3333, 0.0), (-8.882e-16, 2.98e-08, 0.0), (-9.934e-09, 0.3333, 0.0), (-1.987e-08, 0.6667, 0.0), (0.3333, -0.6667, 0.0), (0.3333, -0.3333, 0.0), (0.3333, 2.98e-08, 0.0), (0.3333, 0.3333, 0.0), (0.3333, 0.6667, 0.0), (0.6667, -0.6667, 0.0), (0.6667, -0.3333, 0.0), (0.6667, 2.98e-08, 0.0), (0.6667, 0.3333, 0.0), (0.6667, 0.6667, 0.0), (-1.0, -1.0, -0.04503), (1.0, -1.0, -0.04503), (-1.0, 1.0, -0.04503), (1.0, 1.0, -0.04503), (-1.0, 0.6667, -0.04503), (-1.0, 0.3333, -0.04503), (-1.0, -3.073e-08, -0.04503), (-1.0, -0.3333, -0.04503), (-1.0, -0.6667, -0.04503), (-0.6667, -1.0, -0.04503), (-0.3333, -1.0, -0.04503), (2.98e-08, -1.0, -0.04503), (0.3333, -1.0, -0.04503), (0.6667, -1.0, -0.04503), (1.0, -0.6667, -0.04503), (1.0, -0.3333, -0.04503), (1.0, 2.887e-08, -0.04503), (1.0, 0.3333, -0.04503), (1.0, 0.6667, -0.04503), (0.6667, 1.0, -0.04503), (0.3333, 1.0, -0.04503), (-2.98e-08, 1.0, -0.04503), (-0.3333, 1.0, -0.04503), (-0.6667, 1.0, -0.04503), (-0.6667, -0.6667, -0.04503), (-0.6667, -0.3333, -0.04503), (-0.6667, 2.887e-08, -0.04503), (-0.6667, 0.3333, -0.04503), (-0.6667, 0.6667, -0.04503), (-0.3333, -0.6667, -0.04503), (-0.3333, -0.3333, -0.04503), (-0.3333, 2.887e-08, -0.04503), (-0.3333, 0.3333, -0.04503), (-0.3333, 0.6667, -0.04503), (1.987e-08, -0.6667, -0.04503), (9.934e-09, -0.3333, -0.04503), (-8.882e-16, 2.887e-08, -0.04503), (-9.934e-09, 0.3333, -0.04503), (-1.987e-08, 0.6667, -0.04503), (0.3333, -0.6667, -0.04503), (0.3333, -0.3333, -0.04503), (0.3333, 2.887e-08, -0.04503), (0.3333, 0.3333, -0.04503), (0.3333, 0.6667, -0.04503), (0.6667, -0.6667, -0.04503), (0.6667, -0.3333, -0.04503), (0.6667, 2.887e-08, -0.04503), (0.6667, 0.3333, -0.04503), (0.6667, 0.6667, -0.04503)], [], [(48, 18, 3, 19), (4, 28, 23, 2), (28, 33, 22, 23), (33, 38, 21, 22), (38, 43, 20, 21), (43, 48, 19, 20), (0, 9, 24, 8), (8, 24, 25, 7), (7, 25, 26, 6), (6, 26, 27, 5), (5, 27, 28, 4), (9, 10, 29, 24), (24, 29, 30, 25), (25, 30, 31, 26), (26, 31, 32, 27), (27, 32, 33, 28), (10, 11, 34, 29), (29, 34, 35, 30), (30, 35, 36, 31), (31, 36, 37, 32), (32, 37, 38, 33), (11, 12, 39, 34), (34, 39, 40, 35), (35, 40, 41, 36), (36, 41, 42, 37), (37, 42, 43, 38), (12, 13, 44, 39), (39, 44, 45, 40), (40, 45, 46, 41), (41, 46, 47, 42), (42, 47, 48, 43), (13, 1, 14, 44), (44, 14, 15, 45), (45, 15, 16, 46), (46, 16, 17, 47), (47, 17, 18, 48), (97, 68, 52, 67), (53, 51, 72, 77), (77, 72, 71, 82), (82, 71, 70, 87), (87, 70, 69, 92), (92, 69, 68, 97), (49, 57, 73, 58), (57, 56, 74, 73), (56, 55, 75, 74), (55, 54, 76, 75), (54, 53, 77, 76), (58, 73, 78, 59), (73, 74, 79, 78), (74, 75, 80, 79), (75, 76, 81, 80), (76, 77, 82, 81), (59, 78, 83, 60), (78, 79, 84, 83), (79, 80, 85, 84), (80, 81, 86, 85), (81, 82, 87, 86), (60, 83, 88, 61), (83, 84, 89, 88), (84, 85, 90, 89), (85, 86, 91, 90), (86, 87, 92, 91), (61, 88, 93, 62), (88, 89, 94, 93), (89, 90, 95, 94), (90, 91, 96, 95), (91, 92, 97, 96), (62, 93, 63, 50), (93, 94, 64, 63), (94, 95, 65, 64), (95, 96, 66, 65), (96, 97, 67, 66), (4, 53, 54, 5), (19, 68, 69, 20), (12, 61, 62, 13), (5, 54, 55, 6), (20, 69, 70, 21), (1, 50, 63, 14), (6, 55, 56, 7), (21, 70, 71, 22), (8, 57, 49, 0), (14, 63, 64, 15), (7, 56, 57, 8), (22, 71, 72, 23), (13, 62, 50, 1), (15, 64, 65, 16), (0, 49, 58, 9), (18, 67, 52, 3), (16, 65, 66, 17), (9, 58, 59, 10), (23, 72, 51, 2), (17, 66, 67, 18), (10, 59, 60, 11), (2, 51, 53, 4), (3, 52, 68, 19), (11, 60, 61, 12)])
_uv = me_plane.uv_layers.new(name='UVMap')
_uv.uv.foreach_set('vector', [0.8333, 0.8333, 1.0, 0.8333, 1.0, 1.0, 0.8333, 1.0, 0.0, 0.8333, 0.1667, 0.8333, 0.1667, 1.0, 0.0, 1.0, 0.1667, 0.8333, 0.3333, 0.8333, 0.3333, 1.0, 0.1667, 1.0, 0.3333, 0.8333, 0.5, 0.8333, 0.5, 1.0, 0.3333, 1.0, 0.5, 0.8333, 0.6667, 0.8333, 0.6667, 1.0, 0.5, 1.0, 0.6667, 0.8333, 0.8333, 0.8333, 0.8333, 1.0, 0.6667, 1.0, 0.0, 0.0, 0.1667, 0.0, 0.1667, 0.1667, 0.0, 0.1667, 0.0, 0.1667, 0.1667, 0.1667, 0.1667, 0.3333, 0.0, 0.3333, 0.0, 0.3333, 0.1667, 0.3333, 0.1667, 0.5, 0.0, 0.5, 0.0, 0.5, 0.1667, 0.5, 0.1667, 0.6667, 0.0, 0.6667, 0.0, 0.6667, 0.1667, 0.6667, 0.1667, 0.8333, 0.0, 0.8333, 0.1667, 0.0, 0.3333, 0.0, 0.3333, 0.1667, 0.1667, 0.1667, 0.1667, 0.1667, 0.3333, 0.1667, 0.3333, 0.3333, 0.1667, 0.3333, 0.1667, 0.3333, 0.3333, 0.3333, 0.3333, 0.5, 0.1667, 0.5, 0.1667, 0.5, 0.3333, 0.5, 0.3333, 0.6667, 0.1667, 0.6667, 0.1667, 0.6667, 0.3333, 0.6667, 0.3333, 0.8333, 0.1667, 0.8333, 0.3333, 0.0, 0.5, 0.0, 0.5, 0.1667, 0.3333, 0.1667, 0.3333, 0.1667, 0.5, 0.1667, 0.5, 0.3333, 0.3333, 0.3333, 0.3333, 0.3333, 0.5, 0.3333, 0.5, 0.5, 0.3333, 0.5, 0.3333, 0.5, 0.5, 0.5, 0.5, 0.6667, 0.3333, 0.6667, 0.3333, 0.6667, 0.5, 0.6667, 0.5, 0.8333, 0.3333, 0.8333, 0.5, 0.0, 0.6667, 0.0, 0.6667, 0.1667, 0.5, 0.1667, 0.5, 0.1667, 0.6667, 0.1667, 0.6667, 0.3333, 0.5, 0.3333, 0.5, 0.3333, 0.6667, 0.3333, 0.6667, 0.5, 0.5, 0.5, 0.5, 0.5, 0.6667, 0.5, 0.6667, 0.6667, 0.5, 0.6667, 0.5, 0.6667, 0.6667, 0.6667, 0.6667, 0.8333, 0.5, 0.8333, 0.6667, 0.0, 0.8333, 0.0, 0.8333, 0.1667, 0.6667, 0.1667, 0.6667, 0.1667, 0.8333, 0.1667, 0.8333, 0.3333, 0.6667, 0.3333, 0.6667, 0.3333, 0.8333, 0.3333, 0.8333, 0.5, 0.6667, 0.5, 0.6667, 0.5, 0.8333, 0.5, 0.8333, 0.6667, 0.6667, 0.6667, 0.6667, 0.6667, 0.8333, 0.6667, 0.8333, 0.8333, 0.6667, 0.8333, 0.8333, 0.0, 1.0, 0.0, 1.0, 0.1667, 0.8333, 0.1667, 0.8333, 0.1667, 1.0, 0.1667, 1.0, 0.3333, 0.8333, 0.3333, 0.8333, 0.3333, 1.0, 0.3333, 1.0, 0.5, 0.8333, 0.5, 0.8333, 0.5, 1.0, 0.5, 1.0, 0.6667, 0.8333, 0.6667, 0.8333, 0.6667, 1.0, 0.6667, 1.0, 0.8333, 0.8333, 0.8333, 0.8333, 0.8333, 0.8333, 1.0, 1.0, 1.0, 1.0, 0.8333, 0.0, 0.8333, 0.0, 1.0, 0.1667, 1.0, 0.1667, 0.8333, 0.1667, 0.8333, 0.1667, 1.0, 0.3333, 1.0, 0.3333, 0.8333, 0.3333, 0.8333, 0.3333, 1.0, 0.5, 1.0, 0.5, 0.8333, 0.5, 0.8333, 0.5, 1.0, 0.6667, 1.0, 0.6667, 0.8333, 0.6667, 0.8333, 0.6667, 1.0, 0.8333, 1.0, 0.8333, 0.8333, 0.0, 0.0, 0.0, 0.1667, 0.1667, 0.1667, 0.1667, 0.0, 0.0, 0.1667, 0.0, 0.3333, 0.1667, 0.3333, 0.1667, 0.1667, 0.0, 0.3333, 0.0, 0.5, 0.1667, 0.5, 0.1667, 0.3333, 0.0, 0.5, 0.0, 0.6667, 0.1667, 0.6667, 0.1667, 0.5, 0.0, 0.6667, 0.0, 0.8333, 0.1667, 0.8333, 0.1667, 0.6667, 0.1667, 0.0, 0.1667, 0.1667, 0.3333, 0.1667, 0.3333, 0.0, 0.1667, 0.1667, 0.1667, 0.3333, 0.3333, 0.3333, 0.3333, 0.1667, 0.1667, 0.3333, 0.1667, 0.5, 0.3333, 0.5, 0.3333, 0.3333, 0.1667, 0.5, 0.1667, 0.6667, 0.3333, 0.6667, 0.3333, 0.5, 0.1667, 0.6667, 0.1667, 0.8333, 0.3333, 0.8333, 0.3333, 0.6667, 0.3333, 0.0, 0.3333, 0.1667, 0.5, 0.1667, 0.5, 0.0, 0.3333, 0.1667, 0.3333, 0.3333, 0.5, 0.3333, 0.5, 0.1667, 0.3333, 0.3333, 0.3333, 0.5, 0.5, 0.5, 0.5, 0.3333, 0.3333, 0.5, 0.3333, 0.6667, 0.5, 0.6667, 0.5, 0.5, 0.3333, 0.6667, 0.3333, 0.8333, 0.5, 0.8333, 0.5, 0.6667, 0.5, 0.0, 0.5, 0.1667, 0.6667, 0.1667, 0.6667, 0.0, 0.5, 0.1667, 0.5, 0.3333, 0.6667, 0.3333, 0.6667, 0.1667, 0.5, 0.3333, 0.5, 0.5, 0.6667, 0.5, 0.6667, 0.3333, 0.5, 0.5, 0.5, 0.6667, 0.6667, 0.6667, 0.6667, 0.5, 0.5, 0.6667, 0.5, 0.8333, 0.6667, 0.8333, 0.6667, 0.6667, 0.6667, 0.0, 0.6667, 0.1667, 0.8333, 0.1667, 0.8333, 0.0, 0.6667, 0.1667, 0.6667, 0.3333, 0.8333, 0.3333, 0.8333, 0.1667, 0.6667, 0.3333, 0.6667, 0.5, 0.8333, 0.5, 0.8333, 0.3333, 0.6667, 0.5, 0.6667, 0.6667, 0.8333, 0.6667, 0.8333, 0.5, 0.6667, 0.6667, 0.6667, 0.8333, 0.8333, 0.8333, 0.8333, 0.6667, 0.8333, 0.0, 0.8333, 0.1667, 1.0, 0.1667, 1.0, 0.0, 0.8333, 0.1667, 0.8333, 0.3333, 1.0, 0.3333, 1.0, 0.1667, 0.8333, 0.3333, 0.8333, 0.5, 1.0, 0.5, 1.0, 0.3333, 0.8333, 0.5, 0.8333, 0.6667, 1.0, 0.6667, 1.0, 0.5, 0.8333, 0.6667, 0.8333, 0.8333, 1.0, 0.8333, 1.0, 0.6667, 0.0, 0.8333, 0.0, 0.8333, 0.0, 0.6667, 0.0, 0.6667, 0.8333, 1.0, 0.8333, 1.0, 0.6667, 1.0, 0.6667, 1.0, 0.6667, 0.0, 0.6667, 0.0, 0.8333, 0.0, 0.8333, 0.0, 0.0, 0.6667, 0.0, 0.6667, 0.0, 0.5, 0.0, 0.5, 0.6667, 1.0, 0.6667, 1.0, 0.5, 1.0, 0.5, 1.0, 1.0, 0.0, 1.0, 0.0, 1.0, 0.1667, 1.0, 0.1667, 0.0, 0.5, 0.0, 0.5, 0.0, 0.3333, 0.0, 0.3333, 0.5, 1.0, 0.5, 1.0, 0.3333, 1.0, 0.3333, 1.0, 0.0, 0.1667, 0.0, 0.1667, 0.0, 0.0, 0.0, 0.0, 1.0, 0.1667, 1.0, 0.1667, 1.0, 0.3333, 1.0, 0.3333, 0.0, 0.3333, 0.0, 0.3333, 0.0, 0.1667, 0.0, 0.1667, 0.3333, 1.0, 0.3333, 1.0, 0.1667, 1.0, 0.1667, 1.0, 0.8333, 0.0, 0.8333, 0.0, 1.0, 0.0, 1.0, 0.0, 1.0, 0.3333, 1.0, 0.3333, 1.0, 0.5, 1.0, 0.5, 0.0, 0.0, 0.0, 0.0, 0.1667, 0.0, 0.1667, 0.0, 1.0, 0.8333, 1.0, 0.8333, 1.0, 1.0, 1.0, 1.0, 1.0, 0.5, 1.0, 0.5, 1.0, 0.6667, 1.0, 0.6667, 0.1667, 0.0, 0.1667, 0.0, 0.3333, 0.0, 0.3333, 0.0, 0.1667, 1.0, 0.1667, 1.0, 0.0, 1.0, 0.0, 1.0, 1.0, 0.6667, 1.0, 0.6667, 1.0, 0.8333, 1.0, 0.8333, 0.3333, 0.0, 0.3333, 0.0, 0.5, 0.0, 0.5, 0.0, 0.0, 1.0, 0.0, 1.0, 0.0, 0.8333, 0.0, 0.8333, 1.0, 1.0, 1.0, 1.0, 0.8333, 1.0, 0.8333, 1.0, 0.5, 0.0, 0.5, 0.0, 0.6667, 0.0, 0.6667, 0.0])
me_plane.materials.append(mat_black)
me_plane.update()

# ---- objects
ob_cube_002 = bpy.data.objects.new('Cube.002', me_cube_002)
ob_screen = bpy.data.objects.new('Screen', me_plane_001)
ob_cube = bpy.data.objects.new('Cube', me_cube_001)
ob_cylinder_001 = bpy.data.objects.new('Cylinder.001', me_cylinder_002)
ob_cube_001 = bpy.data.objects.new('Cube.001', me_cube_003)
ob_plane = bpy.data.objects.new('Plane', me_plane)
ob_empty = bpy.data.objects.new('Empty', None)

# ---- transforms, parenting, visibility, modifiers, constraints
ob_cube_002.location = (0.0, -2.179, 1.136)
ob_cube_002.rotation_euler = (0.5138, -4.297e-08, 3.142)
ob_cube_002.scale = (0.7713, -0.0551, 0.551)
ob_screen.location = (0.0, -2.198, 1.139)
ob_screen.rotation_euler = (1.057, -0.0, 0.0)
ob_screen.scale = (0.69, 0.482, 0.551)
ob_cube.location = (0.0, 0.0, 0.0)
ob_cube.scale = (0.8, 2.5, 0.8)
ob_cylinder_001.location = (0.0, 3.489, 0.0)
ob_cylinder_001.rotation_euler = (1.571, 0.0, 0.0)
ob_cylinder_001.scale = (0.65, 0.65, 1.0)
ob_cube_001.location = (0.0, -1.176, -1.439)
ob_cube_001.scale = (0.8, 1.0, 1.0)
ob_plane.location = (0.04558, 0.6703, -1.032)
ob_plane.rotation_euler = (1.772, -0.0, 0.0)
ob_plane.scale = (-0.1825, 0.75, 1.0)
_m = ob_plane.modifiers.new('SimpleDeform', 'SIMPLE_DEFORM')
_m.deform_method = 'BEND'
_m.origin = ob_empty
ob_empty.location = (0.0, 0.9039, 0.0)
ob_empty.rotation_euler = (1.588, 0.0, 0.0)
ob_empty.empty_display_type = 'ARROWS'

# ---- collection membership
scene.collection.objects.link(ob_cube_002)
scene.collection.objects.link(ob_screen)
col_collection_2.objects.link(ob_cube)
col_collection_2.objects.link(ob_cylinder_001)
col_collection_2.objects.link(ob_cube_001)
col_collection_2.objects.link(ob_plane)
col_collection_2.objects.link(ob_empty)

# ---- scene / render settings (as saved in the file)
scene.frame_start = 1; scene.frame_end = 250; scene.frame_set(1)
scene.render.engine = 'BLENDER_EEVEE_NEXT'
bpy.context.view_layer.update()

# ---- added for rendering (the .blend has no active camera and no usable light): camera, sun
cam_auto = bpy.data.cameras.new('AutoCamera')
cam_auto.lens = 50.0
cam_auto.sensor_width = 36.0
cam_auto.clip_end = 1000.0
ob_auto_camera = bpy.data.objects.new('AutoCamera', cam_auto)
scene.collection.objects.link(ob_auto_camera)
ob_auto_camera.location = (8.16752, -8.9736, 5.84645)
ob_auto_camera.rotation_euler = (1.09748, -7.21219e-08, 0.694738)
scene.camera = ob_auto_camera
light_auto_sun = bpy.data.lights.new('AutoSun', 'SUN')
light_auto_sun.energy = 3.0
light_auto_sun.angle = 0.0523599
ob_auto_sun = bpy.data.objects.new('AutoSun', light_auto_sun)
scene.collection.objects.link(ob_auto_sun)
ob_auto_sun.rotation_euler = (0.872665, 0.174533, 0.523599)
bpy.context.view_layer.update()
